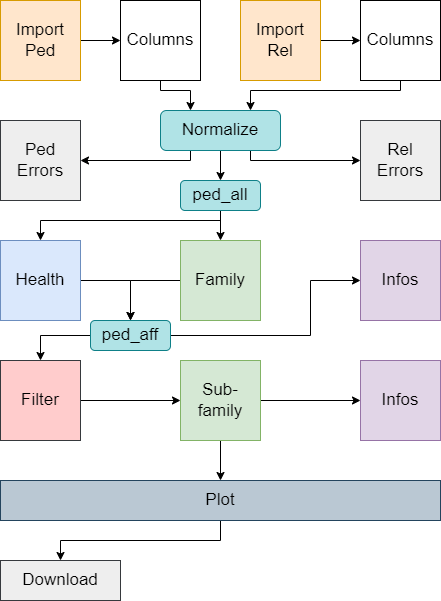

The diagram above was exported from draw.io. Its source (the exported page's mxGraphModel, read from the mxfile embedded in the PNG):
<mxGraphModel dx="1418" dy="820" grid="1" gridSize="10" guides="1" tooltips="1" connect="1" arrows="1" fold="1" page="1" pageScale="1" pageWidth="827" pageHeight="1169" math="0" shadow="0">
  <root>
    <mxCell id="0" />
    <mxCell id="1" parent="0" />
    <mxCell id="2" style="edgeStyle=orthogonalEdgeStyle;rounded=0;orthogonalLoop=1;jettySize=auto;html=1;exitX=1;exitY=0.5;exitDx=0;exitDy=0;entryX=0;entryY=0.5;entryDx=0;entryDy=0;fontSize=17;" edge="1" source="4" target="9" parent="1">
      <mxGeometry relative="1" as="geometry" />
    </mxCell>
    <mxCell id="3" style="edgeStyle=orthogonalEdgeStyle;rounded=0;orthogonalLoop=1;jettySize=auto;html=1;exitX=0.5;exitY=1;exitDx=0;exitDy=0;fontSize=17;entryX=0.25;entryY=0;entryDx=0;entryDy=0;" edge="1" source="9" target="28" parent="1">
      <mxGeometry relative="1" as="geometry">
        <mxPoint x="370" y="220" as="targetPoint" />
        <Array as="points">
          <mxPoint x="320" y="210" />
          <mxPoint x="350" y="210" />
        </Array>
      </mxGeometry>
    </mxCell>
    <mxCell id="4" value="Import&lt;br style=&quot;font-size: 17px;&quot;&gt;Ped" style="whiteSpace=wrap;html=1;aspect=fixed;fillColor=#ffe6cc;strokeColor=#d79b00;fontSize=17;" vertex="1" parent="1">
      <mxGeometry x="160" y="120" width="80" height="80" as="geometry" />
    </mxCell>
    <mxCell id="5" style="edgeStyle=orthogonalEdgeStyle;rounded=0;orthogonalLoop=1;jettySize=auto;html=1;exitX=1;exitY=0.5;exitDx=0;exitDy=0;entryX=0;entryY=0.5;entryDx=0;entryDy=0;fontSize=17;" edge="1" source="6" target="8" parent="1">
      <mxGeometry relative="1" as="geometry" />
    </mxCell>
    <mxCell id="6" value="Import&lt;br style=&quot;font-size: 17px;&quot;&gt;Rel" style="whiteSpace=wrap;html=1;aspect=fixed;fillColor=#ffe6cc;strokeColor=#d79b00;fontSize=17;" vertex="1" parent="1">
      <mxGeometry x="400" y="120" width="80" height="80" as="geometry" />
    </mxCell>
    <mxCell id="7" style="edgeStyle=orthogonalEdgeStyle;rounded=0;orthogonalLoop=1;jettySize=auto;html=1;exitX=0.5;exitY=1;exitDx=0;exitDy=0;entryX=0.75;entryY=0;entryDx=0;entryDy=0;fontSize=17;" edge="1" source="8" target="28" parent="1">
      <mxGeometry relative="1" as="geometry">
        <Array as="points">
          <mxPoint x="560" y="210" />
          <mxPoint x="410" y="210" />
        </Array>
      </mxGeometry>
    </mxCell>
    <mxCell id="8" value="Columns" style="whiteSpace=wrap;html=1;aspect=fixed;fontSize=17;" vertex="1" parent="1">
      <mxGeometry x="520" y="120" width="80" height="80" as="geometry" />
    </mxCell>
    <mxCell id="9" value="Columns" style="whiteSpace=wrap;html=1;aspect=fixed;fontSize=17;" vertex="1" parent="1">
      <mxGeometry x="280" y="120" width="80" height="80" as="geometry" />
    </mxCell>
    <mxCell id="10" value="Ped&lt;br&gt;Errors" style="whiteSpace=wrap;html=1;aspect=fixed;fillColor=#eeeeee;strokeColor=#36393d;fontSize=17;" vertex="1" parent="1">
      <mxGeometry x="160" y="240" width="80" height="80" as="geometry" />
    </mxCell>
    <mxCell id="11" value="Rel&lt;br&gt;Errors" style="whiteSpace=wrap;html=1;aspect=fixed;fillColor=#eeeeee;strokeColor=#36393d;fontSize=17;" vertex="1" parent="1">
      <mxGeometry x="520" y="240" width="80" height="80" as="geometry" />
    </mxCell>
    <mxCell id="12" style="edgeStyle=orthogonalEdgeStyle;rounded=0;orthogonalLoop=1;jettySize=auto;html=1;exitX=1;exitY=0.5;exitDx=0;exitDy=0;entryX=0.5;entryY=0;entryDx=0;entryDy=0;fontSize=12;" edge="1" source="13" target="31" parent="1">
      <mxGeometry relative="1" as="geometry" />
    </mxCell>
    <mxCell id="13" value="Health" style="whiteSpace=wrap;html=1;aspect=fixed;fillColor=#dae8fc;strokeColor=#6c8ebf;fontSize=17;" vertex="1" parent="1">
      <mxGeometry x="160" y="360" width="80" height="80" as="geometry" />
    </mxCell>
    <mxCell id="14" style="edgeStyle=orthogonalEdgeStyle;rounded=0;orthogonalLoop=1;jettySize=auto;html=1;exitX=0;exitY=0.5;exitDx=0;exitDy=0;entryX=0.5;entryY=0;entryDx=0;entryDy=0;fontSize=12;" edge="1" source="15" target="31" parent="1">
      <mxGeometry relative="1" as="geometry" />
    </mxCell>
    <mxCell id="15" value="Family" style="whiteSpace=wrap;html=1;aspect=fixed;fillColor=#d5e8d4;strokeColor=#82b366;fontSize=17;" vertex="1" parent="1">
      <mxGeometry x="340" y="360" width="80" height="80" as="geometry" />
    </mxCell>
    <mxCell id="16" value="Infos" style="whiteSpace=wrap;html=1;aspect=fixed;fillColor=#e1d5e7;strokeColor=#9673a6;fontSize=17;" vertex="1" parent="1">
      <mxGeometry x="520" y="360" width="80" height="80" as="geometry" />
    </mxCell>
    <mxCell id="17" style="edgeStyle=orthogonalEdgeStyle;rounded=0;orthogonalLoop=1;jettySize=auto;html=1;exitX=1;exitY=0.5;exitDx=0;exitDy=0;entryX=0;entryY=0.5;entryDx=0;entryDy=0;fontSize=17;" edge="1" source="18" target="21" parent="1">
      <mxGeometry relative="1" as="geometry" />
    </mxCell>
    <mxCell id="18" value="Filter" style="whiteSpace=wrap;html=1;aspect=fixed;fillColor=#ffcccc;strokeColor=#36393d;fontSize=17;" vertex="1" parent="1">
      <mxGeometry x="160" y="480" width="80" height="80" as="geometry" />
    </mxCell>
    <mxCell id="19" style="edgeStyle=orthogonalEdgeStyle;rounded=0;orthogonalLoop=1;jettySize=auto;html=1;exitX=1;exitY=0.5;exitDx=0;exitDy=0;entryX=0;entryY=0.5;entryDx=0;entryDy=0;fontSize=17;" edge="1" source="21" target="22" parent="1">
      <mxGeometry relative="1" as="geometry" />
    </mxCell>
    <mxCell id="20" style="edgeStyle=orthogonalEdgeStyle;rounded=0;orthogonalLoop=1;jettySize=auto;html=1;exitX=0.5;exitY=1;exitDx=0;exitDy=0;entryX=0.5;entryY=0;entryDx=0;entryDy=0;fontSize=17;" edge="1" source="21" target="24" parent="1">
      <mxGeometry relative="1" as="geometry" />
    </mxCell>
    <mxCell id="21" value="Sub-family" style="whiteSpace=wrap;html=1;aspect=fixed;fillColor=#d5e8d4;strokeColor=#82b366;fontSize=17;" vertex="1" parent="1">
      <mxGeometry x="340" y="480" width="80" height="80" as="geometry" />
    </mxCell>
    <mxCell id="22" value="Infos" style="whiteSpace=wrap;html=1;aspect=fixed;fillColor=#e1d5e7;strokeColor=#9673a6;fontSize=17;" vertex="1" parent="1">
      <mxGeometry x="520" y="480" width="80" height="80" as="geometry" />
    </mxCell>
    <mxCell id="23" style="edgeStyle=orthogonalEdgeStyle;rounded=0;orthogonalLoop=1;jettySize=auto;html=1;exitX=0.5;exitY=1;exitDx=0;exitDy=0;entryX=0.5;entryY=0;entryDx=0;entryDy=0;fontSize=12;" edge="1" source="24" target="35" parent="1">
      <mxGeometry relative="1" as="geometry">
        <mxPoint x="200" y="680" as="targetPoint" />
      </mxGeometry>
    </mxCell>
    <mxCell id="24" value="Plot" style="rounded=0;whiteSpace=wrap;html=1;fillColor=#bac8d3;strokeColor=#23445d;fontSize=17;" vertex="1" parent="1">
      <mxGeometry x="160" y="600" width="440" height="40" as="geometry" />
    </mxCell>
    <mxCell id="25" style="edgeStyle=orthogonalEdgeStyle;rounded=0;orthogonalLoop=1;jettySize=auto;html=1;exitX=0.25;exitY=1;exitDx=0;exitDy=0;entryX=1;entryY=0.5;entryDx=0;entryDy=0;fontSize=17;" edge="1" source="28" target="10" parent="1">
      <mxGeometry relative="1" as="geometry">
        <Array as="points">
          <mxPoint x="350" y="280" />
        </Array>
      </mxGeometry>
    </mxCell>
    <mxCell id="26" style="edgeStyle=orthogonalEdgeStyle;rounded=0;orthogonalLoop=1;jettySize=auto;html=1;exitX=0.75;exitY=1;exitDx=0;exitDy=0;entryX=0;entryY=0.5;entryDx=0;entryDy=0;fontSize=17;" edge="1" source="28" target="11" parent="1">
      <mxGeometry relative="1" as="geometry">
        <Array as="points">
          <mxPoint x="410" y="280" />
        </Array>
      </mxGeometry>
    </mxCell>
    <mxCell id="27" style="edgeStyle=orthogonalEdgeStyle;rounded=0;orthogonalLoop=1;jettySize=auto;html=1;exitX=0.5;exitY=1;exitDx=0;exitDy=0;entryX=0.5;entryY=0;entryDx=0;entryDy=0;fontSize=12;" edge="1" source="28" target="34" parent="1">
      <mxGeometry relative="1" as="geometry" />
    </mxCell>
    <mxCell id="28" value="Normalize" style="rounded=1;whiteSpace=wrap;html=1;fontSize=17;fillColor=#b0e3e6;strokeColor=#0e8088;" vertex="1" parent="1">
      <mxGeometry x="320" y="230" width="120" height="40" as="geometry" />
    </mxCell>
    <mxCell id="29" style="edgeStyle=orthogonalEdgeStyle;rounded=0;orthogonalLoop=1;jettySize=auto;html=1;exitX=1;exitY=0.5;exitDx=0;exitDy=0;entryX=0;entryY=0.5;entryDx=0;entryDy=0;fontSize=12;" edge="1" source="31" target="16" parent="1">
      <mxGeometry relative="1" as="geometry">
        <Array as="points">
          <mxPoint x="470" y="455" />
          <mxPoint x="470" y="400" />
        </Array>
      </mxGeometry>
    </mxCell>
    <mxCell id="30" style="edgeStyle=orthogonalEdgeStyle;rounded=0;orthogonalLoop=1;jettySize=auto;html=1;exitX=0;exitY=0.5;exitDx=0;exitDy=0;entryX=0.5;entryY=0;entryDx=0;entryDy=0;fontSize=12;" edge="1" source="31" target="18" parent="1">
      <mxGeometry relative="1" as="geometry" />
    </mxCell>
    <mxCell id="31" value="ped_aff" style="rounded=1;whiteSpace=wrap;html=1;fontSize=17;fillColor=#b0e3e6;strokeColor=#0e8088;" vertex="1" parent="1">
      <mxGeometry x="250" y="440" width="80" height="30" as="geometry" />
    </mxCell>
    <mxCell id="32" style="edgeStyle=orthogonalEdgeStyle;rounded=0;orthogonalLoop=1;jettySize=auto;html=1;exitX=0.5;exitY=1;exitDx=0;exitDy=0;entryX=0.5;entryY=0;entryDx=0;entryDy=0;fontSize=12;" edge="1" source="34" target="15" parent="1">
      <mxGeometry relative="1" as="geometry" />
    </mxCell>
    <mxCell id="33" style="edgeStyle=orthogonalEdgeStyle;rounded=0;orthogonalLoop=1;jettySize=auto;html=1;exitX=0.5;exitY=1;exitDx=0;exitDy=0;entryX=0.5;entryY=0;entryDx=0;entryDy=0;fontSize=12;" edge="1" source="34" target="13" parent="1">
      <mxGeometry relative="1" as="geometry">
        <Array as="points">
          <mxPoint x="380" y="340" />
          <mxPoint x="200" y="340" />
        </Array>
      </mxGeometry>
    </mxCell>
    <mxCell id="34" value="ped_all" style="rounded=1;whiteSpace=wrap;html=1;fontSize=17;fillColor=#b0e3e6;strokeColor=#0e8088;" vertex="1" parent="1">
      <mxGeometry x="340" y="300" width="80" height="30" as="geometry" />
    </mxCell>
    <mxCell id="35" value="&lt;font style=&quot;font-size: 17px;&quot;&gt;Download&lt;/font&gt;" style="rounded=0;whiteSpace=wrap;html=1;fontSize=12;fillColor=#eeeeee;strokeColor=#36393d;" vertex="1" parent="1">
      <mxGeometry x="160" y="680" width="120" height="40" as="geometry" />
    </mxCell>
  </root>
</mxGraphModel>